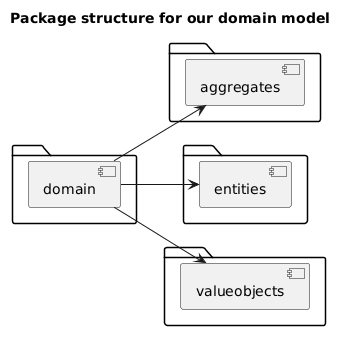

The diagram above was rendered by PlantUML. Its source (embedded in the PNG):
@startuml
title Package structure for our domain model

left to right direction

package {
    [domain]
}
package {
    [aggregates]
}
package {
    [entities]
}
package {
    [valueobjects]
}

[domain] --> [aggregates]
[domain] --> [entities]
[domain] --> [valueobjects]
@enduml